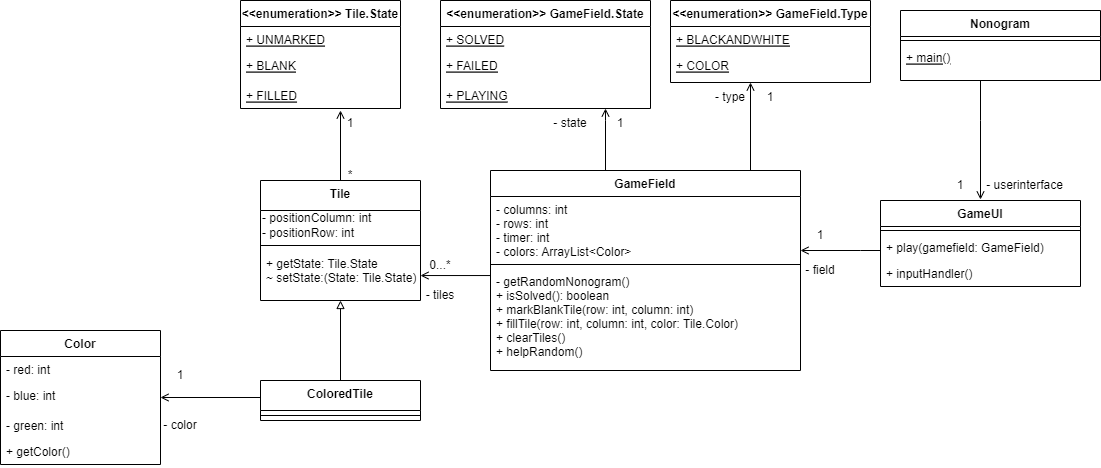

The diagram above was exported from draw.io. Its source (the exported page's mxGraphModel, read from the mxfile embedded in the PNG):
<mxGraphModel dx="1863" dy="606" grid="1" gridSize="10" guides="1" tooltips="1" connect="1" arrows="1" fold="1" page="1" pageScale="1" pageWidth="827" pageHeight="1169" math="0" shadow="0">
  <root>
    <mxCell id="0" />
    <mxCell id="1" parent="0" />
    <mxCell id="w58aUBHRp_dkikoqGceN-13" value="" style="edgeStyle=orthogonalEdgeStyle;rounded=0;orthogonalLoop=1;jettySize=auto;html=1;endArrow=open;endFill=0;" parent="1" source="w58aUBHRp_dkikoqGceN-1" edge="1">
      <mxGeometry relative="1" as="geometry">
        <mxPoint x="250" y="190" as="targetPoint" />
      </mxGeometry>
    </mxCell>
    <mxCell id="Zzt9vYfQMBo4XatDayPb-24" value="" style="edgeStyle=orthogonalEdgeStyle;rounded=0;orthogonalLoop=1;jettySize=auto;html=1;endArrow=none;endFill=0;startArrow=block;startFill=0;" parent="1" source="w58aUBHRp_dkikoqGceN-1" target="Zzt9vYfQMBo4XatDayPb-20" edge="1">
      <mxGeometry relative="1" as="geometry" />
    </mxCell>
    <mxCell id="w58aUBHRp_dkikoqGceN-1" value="Tile" style="swimlane;fontStyle=1;align=center;verticalAlign=top;childLayout=stackLayout;horizontal=1;startSize=30;horizontalStack=0;resizeParent=1;resizeParentMax=0;resizeLast=0;collapsible=1;marginBottom=0;" parent="1" vertex="1">
      <mxGeometry x="170" y="260" width="160" height="120" as="geometry" />
    </mxCell>
    <mxCell id="w58aUBHRp_dkikoqGceN-23" value="- positionColumn: int&lt;br&gt;- positionRow: int&lt;br&gt;" style="text;html=1;align=left;verticalAlign=middle;resizable=0;points=[];autosize=1;strokeColor=none;fillColor=none;" parent="w58aUBHRp_dkikoqGceN-1" vertex="1">
      <mxGeometry y="30" width="160" height="30" as="geometry" />
    </mxCell>
    <mxCell id="w58aUBHRp_dkikoqGceN-3" value="" style="line;strokeWidth=1;fillColor=none;align=left;verticalAlign=middle;spacingTop=-1;spacingLeft=3;spacingRight=3;rotatable=0;labelPosition=right;points=[];portConstraint=eastwest;" parent="w58aUBHRp_dkikoqGceN-1" vertex="1">
      <mxGeometry y="60" width="160" height="10" as="geometry" />
    </mxCell>
    <mxCell id="w58aUBHRp_dkikoqGceN-4" value="+ getState: Tile.State&#10;~ setState:(State: Tile.State)" style="text;strokeColor=none;fillColor=none;align=left;verticalAlign=top;spacingLeft=4;spacingRight=4;overflow=hidden;rotatable=0;points=[[0,0.5],[1,0.5]];portConstraint=eastwest;" parent="w58aUBHRp_dkikoqGceN-1" vertex="1">
      <mxGeometry y="70" width="160" height="50" as="geometry" />
    </mxCell>
    <mxCell id="w58aUBHRp_dkikoqGceN-8" value="&lt;&lt;enumeration&gt;&gt; Tile.State" style="swimlane;fontStyle=1;childLayout=stackLayout;horizontal=1;startSize=26;fillColor=none;horizontalStack=0;resizeParent=1;resizeParentMax=0;resizeLast=0;collapsible=1;marginBottom=0;" parent="1" vertex="1">
      <mxGeometry x="150" y="80" width="160" height="108" as="geometry" />
    </mxCell>
    <mxCell id="w58aUBHRp_dkikoqGceN-9" value="+ UNMARKED" style="text;strokeColor=none;fillColor=none;align=left;verticalAlign=top;spacingLeft=4;spacingRight=4;overflow=hidden;rotatable=0;points=[[0,0.5],[1,0.5]];portConstraint=eastwest;fontStyle=4" parent="w58aUBHRp_dkikoqGceN-8" vertex="1">
      <mxGeometry y="26" width="160" height="26" as="geometry" />
    </mxCell>
    <mxCell id="w58aUBHRp_dkikoqGceN-10" value="+ BLANK" style="text;strokeColor=none;fillColor=none;align=left;verticalAlign=top;spacingLeft=4;spacingRight=4;overflow=hidden;rotatable=0;points=[[0,0.5],[1,0.5]];portConstraint=eastwest;fontStyle=4" parent="w58aUBHRp_dkikoqGceN-8" vertex="1">
      <mxGeometry y="52" width="160" height="30" as="geometry" />
    </mxCell>
    <mxCell id="w58aUBHRp_dkikoqGceN-11" value="+ FILLED" style="text;strokeColor=none;fillColor=none;align=left;verticalAlign=top;spacingLeft=4;spacingRight=4;overflow=hidden;rotatable=0;points=[[0,0.5],[1,0.5]];portConstraint=eastwest;fontStyle=4" parent="w58aUBHRp_dkikoqGceN-8" vertex="1">
      <mxGeometry y="82" width="160" height="26" as="geometry" />
    </mxCell>
    <mxCell id="w58aUBHRp_dkikoqGceN-40" value="" style="edgeStyle=orthogonalEdgeStyle;rounded=0;orthogonalLoop=1;jettySize=auto;html=1;startArrow=none;startFill=0;endArrow=open;endFill=0;" parent="1" source="w58aUBHRp_dkikoqGceN-14" target="w58aUBHRp_dkikoqGceN-39" edge="1">
      <mxGeometry relative="1" as="geometry">
        <Array as="points">
          <mxPoint x="515" y="200" />
          <mxPoint x="515" y="200" />
        </Array>
      </mxGeometry>
    </mxCell>
    <mxCell id="w58aUBHRp_dkikoqGceN-46" style="edgeStyle=orthogonalEdgeStyle;rounded=0;orthogonalLoop=1;jettySize=auto;html=1;exitX=0.75;exitY=0;exitDx=0;exitDy=0;startArrow=none;startFill=0;endArrow=open;endFill=0;" parent="1" source="w58aUBHRp_dkikoqGceN-14" target="w58aUBHRp_dkikoqGceN-41" edge="1">
      <mxGeometry relative="1" as="geometry">
        <Array as="points">
          <mxPoint x="660" y="250" />
        </Array>
      </mxGeometry>
    </mxCell>
    <mxCell id="w58aUBHRp_dkikoqGceN-14" value="GameField" style="swimlane;fontStyle=1;align=center;verticalAlign=top;childLayout=stackLayout;horizontal=1;startSize=26;horizontalStack=0;resizeParent=1;resizeParentMax=0;resizeLast=0;collapsible=1;marginBottom=0;" parent="1" vertex="1">
      <mxGeometry x="400" y="250" width="310" height="200" as="geometry" />
    </mxCell>
    <mxCell id="w58aUBHRp_dkikoqGceN-15" value="- columns: int&#10;- rows: int&#10;- timer: int&#10;- colors: ArrayList&lt;Color&gt;" style="text;strokeColor=none;fillColor=none;align=left;verticalAlign=top;spacingLeft=4;spacingRight=4;overflow=hidden;rotatable=0;points=[[0,0.5],[1,0.5]];portConstraint=eastwest;" parent="w58aUBHRp_dkikoqGceN-14" vertex="1">
      <mxGeometry y="26" width="310" height="64" as="geometry" />
    </mxCell>
    <mxCell id="w58aUBHRp_dkikoqGceN-16" value="" style="line;strokeWidth=1;fillColor=none;align=left;verticalAlign=middle;spacingTop=-1;spacingLeft=3;spacingRight=3;rotatable=0;labelPosition=right;points=[];portConstraint=eastwest;" parent="w58aUBHRp_dkikoqGceN-14" vertex="1">
      <mxGeometry y="90" width="310" height="8" as="geometry" />
    </mxCell>
    <mxCell id="w58aUBHRp_dkikoqGceN-17" value="- getRandomNonogram()&#10;+ isSolved(): boolean&#10;+ markBlankTile(row: int, column: int)&#10;+ fillTile(row: int, column: int, color: Tile.Color)&#10;+ clearTiles()&#10;+ helpRandom()" style="text;strokeColor=none;fillColor=none;align=left;verticalAlign=top;spacingLeft=4;spacingRight=4;overflow=hidden;rotatable=0;points=[[0,0.5],[1,0.5]];portConstraint=eastwest;" parent="w58aUBHRp_dkikoqGceN-14" vertex="1">
      <mxGeometry y="98" width="310" height="102" as="geometry" />
    </mxCell>
    <mxCell id="w58aUBHRp_dkikoqGceN-26" value="Color" style="swimlane;fontStyle=1;childLayout=stackLayout;horizontal=1;startSize=26;fillColor=none;horizontalStack=0;resizeParent=1;resizeParentMax=0;resizeLast=0;collapsible=1;marginBottom=0;" parent="1" vertex="1">
      <mxGeometry x="-90" y="410" width="160" height="134" as="geometry" />
    </mxCell>
    <mxCell id="w58aUBHRp_dkikoqGceN-27" value="- red: int" style="text;strokeColor=none;fillColor=none;align=left;verticalAlign=top;spacingLeft=4;spacingRight=4;overflow=hidden;rotatable=0;points=[[0,0.5],[1,0.5]];portConstraint=eastwest;" parent="w58aUBHRp_dkikoqGceN-26" vertex="1">
      <mxGeometry y="26" width="160" height="26" as="geometry" />
    </mxCell>
    <mxCell id="w58aUBHRp_dkikoqGceN-28" value="- blue: int" style="text;strokeColor=none;fillColor=none;align=left;verticalAlign=top;spacingLeft=4;spacingRight=4;overflow=hidden;rotatable=0;points=[[0,0.5],[1,0.5]];portConstraint=eastwest;" parent="w58aUBHRp_dkikoqGceN-26" vertex="1">
      <mxGeometry y="52" width="160" height="30" as="geometry" />
    </mxCell>
    <mxCell id="w58aUBHRp_dkikoqGceN-29" value="- green: int" style="text;strokeColor=none;fillColor=none;align=left;verticalAlign=top;spacingLeft=4;spacingRight=4;overflow=hidden;rotatable=0;points=[[0,0.5],[1,0.5]];portConstraint=eastwest;" parent="w58aUBHRp_dkikoqGceN-26" vertex="1">
      <mxGeometry y="82" width="160" height="26" as="geometry" />
    </mxCell>
    <mxCell id="w58aUBHRp_dkikoqGceN-70" value="+ getColor()" style="text;strokeColor=none;fillColor=none;align=left;verticalAlign=top;spacingLeft=4;spacingRight=4;overflow=hidden;rotatable=0;points=[[0,0.5],[1,0.5]];portConstraint=eastwest;" parent="w58aUBHRp_dkikoqGceN-26" vertex="1">
      <mxGeometry y="108" width="160" height="26" as="geometry" />
    </mxCell>
    <mxCell id="w58aUBHRp_dkikoqGceN-36" value="&lt;&lt;enumeration&gt;&gt; GameField.State" style="swimlane;fontStyle=1;childLayout=stackLayout;horizontal=1;startSize=26;fillColor=none;horizontalStack=0;resizeParent=1;resizeParentMax=0;resizeLast=0;collapsible=1;marginBottom=0;" parent="1" vertex="1">
      <mxGeometry x="350" y="80" width="210" height="108" as="geometry" />
    </mxCell>
    <mxCell id="w58aUBHRp_dkikoqGceN-37" value="+ SOLVED" style="text;strokeColor=none;fillColor=none;align=left;verticalAlign=top;spacingLeft=4;spacingRight=4;overflow=hidden;rotatable=0;points=[[0,0.5],[1,0.5]];portConstraint=eastwest;fontStyle=4" parent="w58aUBHRp_dkikoqGceN-36" vertex="1">
      <mxGeometry y="26" width="210" height="26" as="geometry" />
    </mxCell>
    <mxCell id="w58aUBHRp_dkikoqGceN-38" value="+ FAILED" style="text;strokeColor=none;fillColor=none;align=left;verticalAlign=top;spacingLeft=4;spacingRight=4;overflow=hidden;rotatable=0;points=[[0,0.5],[1,0.5]];portConstraint=eastwest;fontStyle=4" parent="w58aUBHRp_dkikoqGceN-36" vertex="1">
      <mxGeometry y="52" width="210" height="30" as="geometry" />
    </mxCell>
    <mxCell id="w58aUBHRp_dkikoqGceN-39" value="+ PLAYING" style="text;strokeColor=none;fillColor=none;align=left;verticalAlign=top;spacingLeft=4;spacingRight=4;overflow=hidden;rotatable=0;points=[[0,0.5],[1,0.5]];portConstraint=eastwest;fontStyle=4" parent="w58aUBHRp_dkikoqGceN-36" vertex="1">
      <mxGeometry y="82" width="210" height="26" as="geometry" />
    </mxCell>
    <mxCell id="w58aUBHRp_dkikoqGceN-41" value="&lt;&lt;enumeration&gt;&gt; GameField.Type" style="swimlane;fontStyle=1;childLayout=stackLayout;horizontal=1;startSize=26;fillColor=none;horizontalStack=0;resizeParent=1;resizeParentMax=0;resizeLast=0;collapsible=1;marginBottom=0;" parent="1" vertex="1">
      <mxGeometry x="580" y="80" width="200" height="82" as="geometry" />
    </mxCell>
    <mxCell id="w58aUBHRp_dkikoqGceN-42" value="+ BLACKANDWHITE" style="text;strokeColor=none;fillColor=none;align=left;verticalAlign=top;spacingLeft=4;spacingRight=4;overflow=hidden;rotatable=0;points=[[0,0.5],[1,0.5]];portConstraint=eastwest;fontStyle=4" parent="w58aUBHRp_dkikoqGceN-41" vertex="1">
      <mxGeometry y="26" width="200" height="26" as="geometry" />
    </mxCell>
    <mxCell id="w58aUBHRp_dkikoqGceN-43" value="+ COLOR" style="text;strokeColor=none;fillColor=none;align=left;verticalAlign=top;spacingLeft=4;spacingRight=4;overflow=hidden;rotatable=0;points=[[0,0.5],[1,0.5]];portConstraint=eastwest;fontStyle=4" parent="w58aUBHRp_dkikoqGceN-41" vertex="1">
      <mxGeometry y="52" width="200" height="30" as="geometry" />
    </mxCell>
    <mxCell id="w58aUBHRp_dkikoqGceN-66" style="edgeStyle=orthogonalEdgeStyle;rounded=0;orthogonalLoop=1;jettySize=auto;html=1;exitX=0.5;exitY=0;exitDx=0;exitDy=0;startArrow=open;startFill=0;endArrow=none;endFill=0;" parent="1" target="w58aUBHRp_dkikoqGceN-61" edge="1">
      <mxGeometry relative="1" as="geometry">
        <mxPoint x="890" y="170" as="targetPoint" />
        <mxPoint x="890" y="279" as="sourcePoint" />
        <Array as="points">
          <mxPoint x="890" y="200" />
          <mxPoint x="890" y="200" />
        </Array>
      </mxGeometry>
    </mxCell>
    <mxCell id="w58aUBHRp_dkikoqGceN-53" value="GameUI" style="swimlane;fontStyle=1;align=center;verticalAlign=top;childLayout=stackLayout;horizontal=1;startSize=26;horizontalStack=0;resizeParent=1;resizeParentMax=0;resizeLast=0;collapsible=1;marginBottom=0;" parent="1" vertex="1">
      <mxGeometry x="790" y="280" width="200" height="86" as="geometry" />
    </mxCell>
    <mxCell id="w58aUBHRp_dkikoqGceN-55" value="" style="line;strokeWidth=1;fillColor=none;align=left;verticalAlign=middle;spacingTop=-1;spacingLeft=3;spacingRight=3;rotatable=0;labelPosition=right;points=[];portConstraint=eastwest;" parent="w58aUBHRp_dkikoqGceN-53" vertex="1">
      <mxGeometry y="26" width="200" height="8" as="geometry" />
    </mxCell>
    <mxCell id="w58aUBHRp_dkikoqGceN-59" value="+ play(gamefield: GameField)" style="text;strokeColor=none;fillColor=none;align=left;verticalAlign=top;spacingLeft=4;spacingRight=4;overflow=hidden;rotatable=0;points=[[0,0.5],[1,0.5]];portConstraint=eastwest;" parent="w58aUBHRp_dkikoqGceN-53" vertex="1">
      <mxGeometry y="34" width="200" height="26" as="geometry" />
    </mxCell>
    <mxCell id="w58aUBHRp_dkikoqGceN-57" value="+ inputHandler()" style="text;strokeColor=none;fillColor=none;align=left;verticalAlign=top;spacingLeft=4;spacingRight=4;overflow=hidden;rotatable=0;points=[[0,0.5],[1,0.5]];portConstraint=eastwest;" parent="w58aUBHRp_dkikoqGceN-53" vertex="1">
      <mxGeometry y="60" width="200" height="26" as="geometry" />
    </mxCell>
    <mxCell id="w58aUBHRp_dkikoqGceN-60" value="" style="edgeStyle=orthogonalEdgeStyle;rounded=0;orthogonalLoop=1;jettySize=auto;html=1;startArrow=none;startFill=0;endArrow=open;endFill=0;" parent="1" source="w58aUBHRp_dkikoqGceN-59" target="w58aUBHRp_dkikoqGceN-15" edge="1">
      <mxGeometry relative="1" as="geometry">
        <Array as="points">
          <mxPoint x="770" y="330" />
          <mxPoint x="770" y="330" />
        </Array>
      </mxGeometry>
    </mxCell>
    <mxCell id="w58aUBHRp_dkikoqGceN-61" value="Nonogram" style="swimlane;fontStyle=1;align=center;verticalAlign=top;childLayout=stackLayout;horizontal=1;startSize=26;horizontalStack=0;resizeParent=1;resizeParentMax=0;resizeLast=0;collapsible=1;marginBottom=0;" parent="1" vertex="1">
      <mxGeometry x="810" y="90" width="200" height="70" as="geometry" />
    </mxCell>
    <mxCell id="w58aUBHRp_dkikoqGceN-62" value="" style="line;strokeWidth=1;fillColor=none;align=left;verticalAlign=middle;spacingTop=-1;spacingLeft=3;spacingRight=3;rotatable=0;labelPosition=right;points=[];portConstraint=eastwest;" parent="w58aUBHRp_dkikoqGceN-61" vertex="1">
      <mxGeometry y="26" width="200" height="8" as="geometry" />
    </mxCell>
    <mxCell id="w58aUBHRp_dkikoqGceN-63" value="+ main()" style="text;strokeColor=none;fillColor=none;align=left;verticalAlign=top;spacingLeft=4;spacingRight=4;overflow=hidden;rotatable=0;points=[[0,0.5],[1,0.5]];portConstraint=eastwest;fontStyle=4" parent="w58aUBHRp_dkikoqGceN-61" vertex="1">
      <mxGeometry y="34" width="200" height="36" as="geometry" />
    </mxCell>
    <mxCell id="Zzt9vYfQMBo4XatDayPb-2" style="edgeStyle=orthogonalEdgeStyle;rounded=0;orthogonalLoop=1;jettySize=auto;html=1;endArrow=open;endFill=0;exitX=0;exitY=0.25;exitDx=0;exitDy=0;entryX=1;entryY=0.5;entryDx=0;entryDy=0;" parent="1" source="Zzt9vYfQMBo4XatDayPb-20" target="w58aUBHRp_dkikoqGceN-28" edge="1">
      <mxGeometry relative="1" as="geometry">
        <mxPoint x="80" y="477" as="targetPoint" />
        <mxPoint x="170" y="355" as="sourcePoint" />
        <Array as="points">
          <mxPoint x="170" y="477" />
        </Array>
      </mxGeometry>
    </mxCell>
    <mxCell id="Zzt9vYfQMBo4XatDayPb-3" style="edgeStyle=orthogonalEdgeStyle;rounded=0;orthogonalLoop=1;jettySize=auto;html=1;exitX=0;exitY=0.069;exitDx=0;exitDy=0;exitPerimeter=0;endArrow=open;endFill=0;" parent="1" source="w58aUBHRp_dkikoqGceN-17" target="w58aUBHRp_dkikoqGceN-4" edge="1">
      <mxGeometry relative="1" as="geometry">
        <mxPoint x="390" y="360" as="sourcePoint" />
        <Array as="points">
          <mxPoint x="400" y="355" />
        </Array>
      </mxGeometry>
    </mxCell>
    <mxCell id="Zzt9vYfQMBo4XatDayPb-4" value="- state" style="text;html=1;strokeColor=none;fillColor=none;align=center;verticalAlign=middle;whiteSpace=wrap;rounded=0;" parent="1" vertex="1">
      <mxGeometry x="450" y="188" width="60" height="30" as="geometry" />
    </mxCell>
    <mxCell id="Zzt9vYfQMBo4XatDayPb-5" value="1" style="text;html=1;strokeColor=none;fillColor=none;align=center;verticalAlign=middle;whiteSpace=wrap;rounded=0;" parent="1" vertex="1">
      <mxGeometry x="500" y="188" width="60" height="30" as="geometry" />
    </mxCell>
    <mxCell id="Zzt9vYfQMBo4XatDayPb-6" value="- tiles" style="text;html=1;strokeColor=none;fillColor=none;align=center;verticalAlign=middle;whiteSpace=wrap;rounded=0;" parent="1" vertex="1">
      <mxGeometry x="320" y="360" width="60" height="30" as="geometry" />
    </mxCell>
    <mxCell id="Zzt9vYfQMBo4XatDayPb-7" value="0...*" style="text;html=1;strokeColor=none;fillColor=none;align=center;verticalAlign=middle;whiteSpace=wrap;rounded=0;" parent="1" vertex="1">
      <mxGeometry x="320" y="330" width="60" height="30" as="geometry" />
    </mxCell>
    <mxCell id="Zzt9vYfQMBo4XatDayPb-8" value="*" style="text;html=1;strokeColor=none;fillColor=none;align=center;verticalAlign=middle;whiteSpace=wrap;rounded=0;" parent="1" vertex="1">
      <mxGeometry x="230" y="240" width="60" height="30" as="geometry" />
    </mxCell>
    <mxCell id="Zzt9vYfQMBo4XatDayPb-9" value="1" style="text;html=1;strokeColor=none;fillColor=none;align=center;verticalAlign=middle;whiteSpace=wrap;rounded=0;" parent="1" vertex="1">
      <mxGeometry x="230" y="188" width="60" height="30" as="geometry" />
    </mxCell>
    <mxCell id="Zzt9vYfQMBo4XatDayPb-11" value="1" style="text;html=1;strokeColor=none;fillColor=none;align=center;verticalAlign=middle;whiteSpace=wrap;rounded=0;" parent="1" vertex="1">
      <mxGeometry x="60" y="440" width="60" height="30" as="geometry" />
    </mxCell>
    <mxCell id="Zzt9vYfQMBo4XatDayPb-12" value="1" style="text;html=1;strokeColor=none;fillColor=none;align=center;verticalAlign=middle;whiteSpace=wrap;rounded=0;" parent="1" vertex="1">
      <mxGeometry x="700" y="300" width="60" height="30" as="geometry" />
    </mxCell>
    <mxCell id="Zzt9vYfQMBo4XatDayPb-13" value="- field" style="text;html=1;strokeColor=none;fillColor=none;align=center;verticalAlign=middle;whiteSpace=wrap;rounded=0;" parent="1" vertex="1">
      <mxGeometry x="700" y="335" width="60" height="30" as="geometry" />
    </mxCell>
    <mxCell id="Zzt9vYfQMBo4XatDayPb-14" value="1" style="text;html=1;strokeColor=none;fillColor=none;align=center;verticalAlign=middle;whiteSpace=wrap;rounded=0;" parent="1" vertex="1">
      <mxGeometry x="650" y="162" width="60" height="30" as="geometry" />
    </mxCell>
    <mxCell id="Zzt9vYfQMBo4XatDayPb-15" value="- type" style="text;html=1;strokeColor=none;fillColor=none;align=center;verticalAlign=middle;whiteSpace=wrap;rounded=0;" parent="1" vertex="1">
      <mxGeometry x="610" y="162" width="60" height="30" as="geometry" />
    </mxCell>
    <mxCell id="Zzt9vYfQMBo4XatDayPb-16" value="1" style="text;html=1;strokeColor=none;fillColor=none;align=center;verticalAlign=middle;whiteSpace=wrap;rounded=0;" parent="1" vertex="1">
      <mxGeometry x="840" y="250" width="60" height="30" as="geometry" />
    </mxCell>
    <mxCell id="Zzt9vYfQMBo4XatDayPb-17" value="- userinterface" style="text;html=1;strokeColor=none;fillColor=none;align=center;verticalAlign=middle;whiteSpace=wrap;rounded=0;" parent="1" vertex="1">
      <mxGeometry x="889" y="250" width="91" height="30" as="geometry" />
    </mxCell>
    <mxCell id="Zzt9vYfQMBo4XatDayPb-19" value="- color" style="text;html=1;strokeColor=none;fillColor=none;align=center;verticalAlign=middle;whiteSpace=wrap;rounded=0;" parent="1" vertex="1">
      <mxGeometry x="60" y="490" width="60" height="30" as="geometry" />
    </mxCell>
    <mxCell id="Zzt9vYfQMBo4XatDayPb-20" value="ColoredTile" style="swimlane;fontStyle=1;align=center;verticalAlign=top;childLayout=stackLayout;horizontal=1;startSize=30;horizontalStack=0;resizeParent=1;resizeParentMax=0;resizeLast=0;collapsible=1;marginBottom=0;" parent="1" vertex="1">
      <mxGeometry x="170" y="460" width="160" height="40" as="geometry" />
    </mxCell>
    <mxCell id="Zzt9vYfQMBo4XatDayPb-22" value="" style="line;strokeWidth=1;fillColor=none;align=left;verticalAlign=middle;spacingTop=-1;spacingLeft=3;spacingRight=3;rotatable=0;labelPosition=right;points=[];portConstraint=eastwest;" parent="Zzt9vYfQMBo4XatDayPb-20" vertex="1">
      <mxGeometry y="30" width="160" height="10" as="geometry" />
    </mxCell>
  </root>
</mxGraphModel>